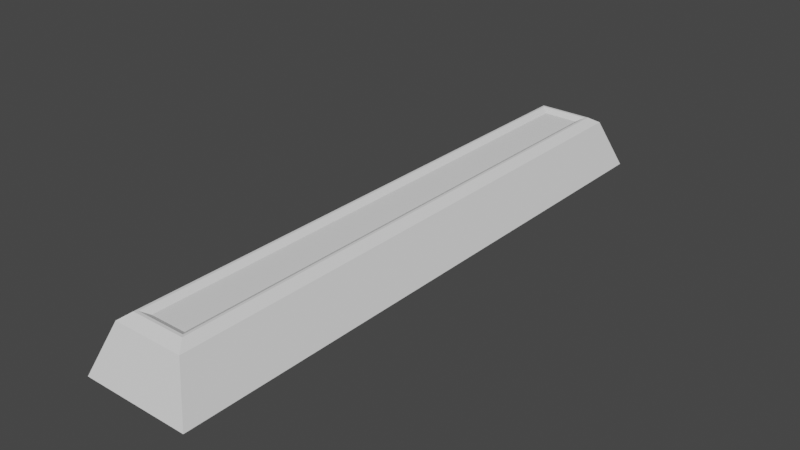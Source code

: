 # Source: platform.blend  (saved by Blender 2.91.10; exported with 4.5.12 LTS)
import bpy
from mathutils import Matrix  # noqa: F401  (used for matrix-valued properties, if any)

bpy.ops.wm.read_factory_settings(use_empty=True)
scene = bpy.context.scene
scene.name = 'Scene'

# ---- collections
col_collection = bpy.data.collections.new('Collection'); scene.collection.children.link(col_collection)

# ---- world
world_world = bpy.data.worlds.new('World'); scene.world = world_world
world_world.use_nodes = True; world_world.node_tree.nodes.clear()
_N = world_world.node_tree.nodes; _L = world_world.node_tree.links
n0 = _N.new('ShaderNodeOutputWorld'); n0.name = 'World Output'; n0.location = (300, 300)
n1 = _N.new('ShaderNodeBackground'); n1.name = 'Background'; n1.location = (10, 300)
n1.inputs[0].default_value = (0.05088, 0.05088, 0.05088, 1.0)
_L.new(n1.outputs[0], n0.inputs[0])
n0.is_active_output = True
world_world.color = (0.05088, 0.05088, 0.05088)
world_world.use_sun_shadow = False
world_world.sun_shadow_jitter_overblur = 0.0

# ---- meshes
me_cube = bpy.data.meshes.new('Cube')
me_cube.from_pydata([(0.6719, 9.658, 0.8591), (2.0, 11.04, -1.0), (0.6719, -9.658, 0.8591), (2.0, -11.04, -1.0), (-0.6719, 9.658, 0.8591), (-2.0, 11.04, -1.0), (-0.6719, -9.658, 0.8591), (-2.0, -11.04, -1.0), (1.0, -10.0, 1.0), (-1.0, -10.0, 1.0), (1.0, 10.0, 1.0), (-1.0, 10.0, 1.0), (0.9102, -9.896, 1.0), (-0.9102, -9.896, 1.0), (0.9102, 9.896, 1.0), (-0.9102, 9.896, 1.0), (1.307, 10.38, 0.7683), (-1.307, -10.38, 0.7683), (1.307, -10.38, 0.7683), (-1.307, 10.38, 0.7683)], [], [(0, 4, 6, 2), (18, 8, 9, 17), (17, 9, 11, 19), (5, 1, 3, 7), (16, 10, 8, 18), (19, 11, 10, 16), (12, 13, 9, 8), (14, 12, 8, 10), (13, 15, 11, 9), (15, 14, 10, 11), (2, 6, 13, 12), (0, 2, 12, 14), (6, 4, 15, 13), (4, 0, 14, 15), (5, 19, 16, 1), (1, 16, 18, 3), (7, 17, 19, 5), (3, 18, 17, 7)])
_uv = me_cube.uv_layers.new(name='UVMap')
_uv.uv.foreach_set('vector', [0.5658, 0.597, 0.4342, 0.597, 0.4342, 0.403, 0.5658, 0.403, 0.8156, 0.09746, 0.7257, 0.1783, 0.2743, 0.1783, 0.1844, 0.09746, 0.1844, 0.09746, 0.2743, 0.1783, 0.2743, 0.8217, 0.1844, 0.9025, 0.01707, 0.9786, 0.9829, 0.9786, 0.9829, 0.02136, 0.01707, 0.02136, 0.8156, 0.9025, 0.7257, 0.8217, 0.7257, 0.1783, 0.8156, 0.09746, 0.1844, 0.9025, 0.2743, 0.8217, 0.7257, 0.8217, 0.8156, 0.9025, 0.6693, 0.2726, 0.3307, 0.2726, 0.2743, 0.1783, 0.7257, 0.1783, 0.6693, 0.7274, 0.6693, 0.2726, 0.7257, 0.1783, 0.7257, 0.8217, 0.3307, 0.2726, 0.3307, 0.7274, 0.2743, 0.8217, 0.2743, 0.1783, 0.3307, 0.7274, 0.6693, 0.7274, 0.7257, 0.8217, 0.2743, 0.8217, 0.5658, 0.403, 0.4342, 0.403, 0.3307, 0.2726, 0.6693, 0.2726, 0.5658, 0.597, 0.5658, 0.403, 0.6693, 0.2726, 0.6693, 0.7274, 0.4342, 0.403, 0.4342, 0.597, 0.3307, 0.7274, 0.3307, 0.2726, 0.4342, 0.597, 0.5658, 0.597, 0.6693, 0.7274, 0.3307, 0.7274, 0.01707, 0.9786, 0.1844, 0.9025, 0.8156, 0.9025, 0.9829, 0.9786, 0.9829, 0.9786, 0.8156, 0.9025, 0.8156, 0.09746, 0.9829, 0.02136, 0.01707, 0.02136, 0.1844, 0.09746, 0.1844, 0.9025, 0.01707, 0.9786, 0.9829, 0.02136, 0.8156, 0.09746, 0.1844, 0.09746, 0.01707, 0.02136])
me_cube.use_remesh_preserve_volume = False
me_cube.use_remesh_preserve_attributes = False
me_cube.use_mirror_vertex_groups = False
me_cube.update()

# ---- objects
ob_cube = bpy.data.objects.new('Cube', me_cube)

# ---- transforms, parenting, visibility, modifiers, constraints
ob_cube.location = (0.0, 0.0, 0.0)
ob_cube.lock_rotations_4d = False
ob_cube.empty_display_type = 'ARROWS'
ob_cube.lineart.crease_threshold = 0.0

# ---- collection membership
col_collection.objects.link(ob_cube)

# ---- scene / render settings (as saved in the file)
scene.frame_start = 1; scene.frame_end = 250; scene.frame_set(1)
scene.render.engine = 'CYCLES'
scene.cycles.use_denoising = False
scene.cycles.samples = 128
scene.cycles.sampling_pattern = 'TABULATED_SOBOL'
scene.cycles.use_adaptive_sampling = False
scene.cycles.use_light_tree = False
scene.cycles.bake_type = 'NORMAL'
scene.view_settings.view_transform = 'Filmic'
bpy.context.view_layer.update()

# ---- added for rendering (the .blend has no active camera and no usable light): camera, sun
cam_auto = bpy.data.cameras.new('AutoCamera')
cam_auto.lens = 50.0
cam_auto.sensor_width = 36.0
cam_auto.clip_end = 1000.0
ob_auto_camera = bpy.data.objects.new('AutoCamera', cam_auto)
scene.collection.objects.link(ob_auto_camera)
ob_auto_camera.location = (20.8487, -25.0185, 16.679)
ob_auto_camera.rotation_euler = (1.09748, -7.21219e-08, 0.694738)
scene.camera = ob_auto_camera
light_auto_sun = bpy.data.lights.new('AutoSun', 'SUN')
light_auto_sun.energy = 3.0
light_auto_sun.angle = 0.0523599
ob_auto_sun = bpy.data.objects.new('AutoSun', light_auto_sun)
scene.collection.objects.link(ob_auto_sun)
ob_auto_sun.rotation_euler = (0.872665, 0.174533, 0.523599)
bpy.context.view_layer.update()
